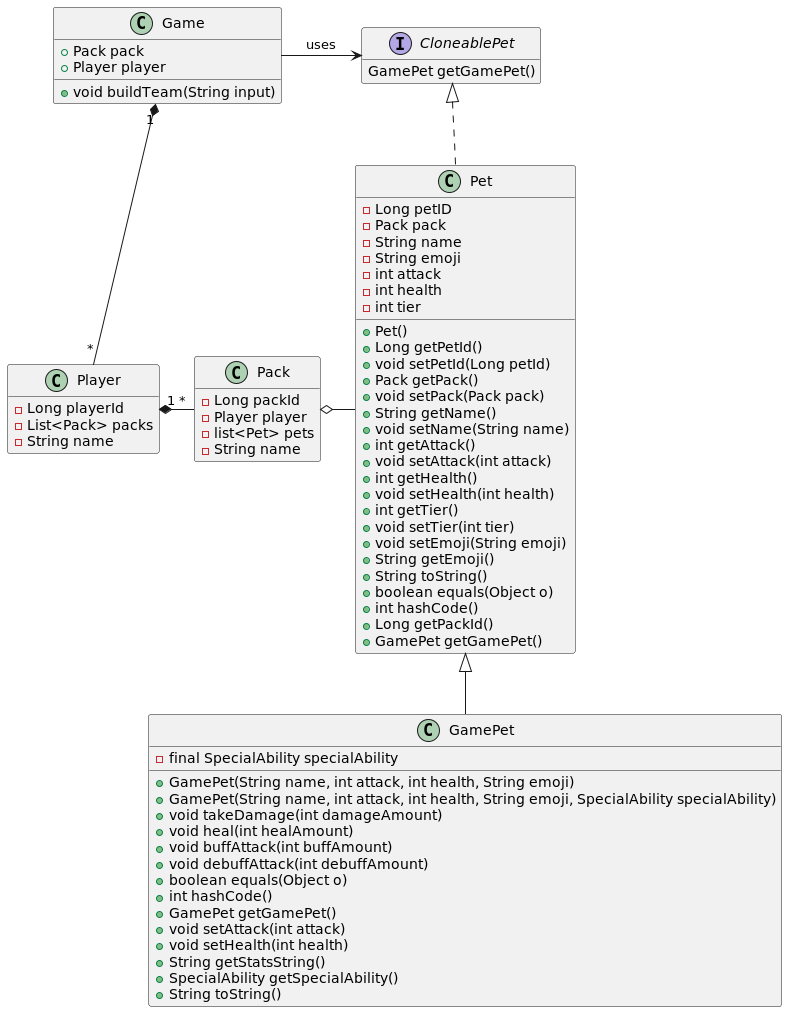

The diagram above was rendered by PlantUML. Its source (embedded in the PNG):
@startuml
hide empty members

    interface CloneablePet {
        GamePet getGamePet()
    }

    class Pet implements CloneablePet {
        -Long petID
        -Pack pack
        -String name
        -String emoji
        -int attack
        -int health
        -int tier

        +Pet()
        +Long getPetId()
        +void setPetId(Long petId)
        +Pack getPack()
        +void setPack(Pack pack)
        +String getName()
        +void setName(String name)
        +int getAttack()
        +void setAttack(int attack)
        +int getHealth()
        +void setHealth(int health)
        +int getTier()
        +void setTier(int tier)
        +void setEmoji(String emoji)
        +String getEmoji()
        +String toString()
        +boolean equals(Object o)
        +int hashCode()
        +Long getPackId()
        +GamePet getGamePet()
    }

    class GamePet extends Pet {
        -final SpecialAbility specialAbility

        +GamePet(String name, int attack, int health, String emoji)
        +GamePet(String name, int attack, int health, String emoji, SpecialAbility specialAbility)
        +void takeDamage(int damageAmount)
        +void heal(int healAmount)
        +void buffAttack(int buffAmount)
        +void debuffAttack(int debuffAmount)
        +boolean equals(Object o)
        +int hashCode()
        +GamePet getGamePet()
        +void setAttack(int attack)
        +void setHealth(int health)
        +String getStatsString()
        +SpecialAbility getSpecialAbility()
        +String toString()
    }

Game -> CloneablePet:uses

 class Game {
    +Pack pack
    +Player player
    +void buildTeam(String input)
}

class Player {
    -Long playerId
    -List<Pack> packs
    -String name
}

class Pack {
    -Long packId
    -Player player
    -list<Pet> pets
    -String name
}

Game "1" *-- "*" Player
Player "1" *- "*" Pack
Pack o- Pet


@enduml